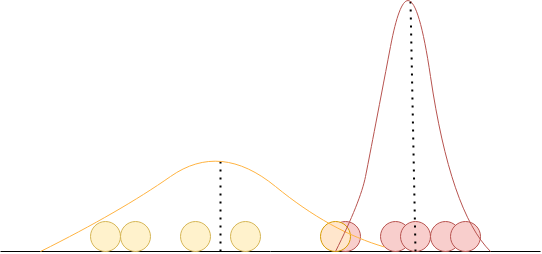

The diagram above was exported from draw.io. Its source (the exported page's mxGraphModel, read from the mxfile embedded in the PNG):
<mxGraphModel dx="1422" dy="710" grid="1" gridSize="10" guides="1" tooltips="1" connect="1" arrows="1" fold="1" page="1" pageScale="1" pageWidth="850" pageHeight="1100" math="0" shadow="0">
  <root>
    <mxCell id="0" />
    <mxCell id="1" parent="0" />
    <mxCell id="8nHeQ2FLqQN5jCnFTiVL-1" value="" style="endArrow=none;html=1;rounded=0;" edge="1" parent="1">
      <mxGeometry width="50" height="50" relative="1" as="geometry">
        <mxPoint x="90" y="360" as="sourcePoint" />
        <mxPoint x="630" y="360" as="targetPoint" />
      </mxGeometry>
    </mxCell>
    <mxCell id="8nHeQ2FLqQN5jCnFTiVL-2" value="" style="ellipse;whiteSpace=wrap;html=1;aspect=fixed;fillColor=#f8cecc;strokeColor=#b85450;" vertex="1" parent="1">
      <mxGeometry x="420" y="330" width="30" height="30" as="geometry" />
    </mxCell>
    <mxCell id="8nHeQ2FLqQN5jCnFTiVL-3" value="" style="ellipse;whiteSpace=wrap;html=1;aspect=fixed;fillColor=#fff2cc;strokeColor=#d6b656;" vertex="1" parent="1">
      <mxGeometry x="320" y="330" width="30" height="30" as="geometry" />
    </mxCell>
    <mxCell id="8nHeQ2FLqQN5jCnFTiVL-4" value="" style="ellipse;whiteSpace=wrap;html=1;aspect=fixed;fillColor=#fff2cc;strokeColor=#d6b656;" vertex="1" parent="1">
      <mxGeometry x="210" y="330" width="30" height="30" as="geometry" />
    </mxCell>
    <mxCell id="8nHeQ2FLqQN5jCnFTiVL-5" value="" style="ellipse;whiteSpace=wrap;html=1;aspect=fixed;fillColor=#fff2cc;strokeColor=#d6b656;" vertex="1" parent="1">
      <mxGeometry x="270" y="330" width="30" height="30" as="geometry" />
    </mxCell>
    <mxCell id="8nHeQ2FLqQN5jCnFTiVL-6" value="" style="ellipse;whiteSpace=wrap;html=1;aspect=fixed;fillColor=#fff2cc;strokeColor=#d6b656;" vertex="1" parent="1">
      <mxGeometry x="180" y="330" width="30" height="30" as="geometry" />
    </mxCell>
    <mxCell id="8nHeQ2FLqQN5jCnFTiVL-7" value="" style="ellipse;whiteSpace=wrap;html=1;aspect=fixed;fillColor=#f8cecc;strokeColor=#b85450;" vertex="1" parent="1">
      <mxGeometry x="470" y="330" width="30" height="30" as="geometry" />
    </mxCell>
    <mxCell id="8nHeQ2FLqQN5jCnFTiVL-8" value="" style="ellipse;whiteSpace=wrap;html=1;aspect=fixed;fillColor=#f8cecc;strokeColor=#b85450;" vertex="1" parent="1">
      <mxGeometry x="520" y="330" width="30" height="30" as="geometry" />
    </mxCell>
    <mxCell id="8nHeQ2FLqQN5jCnFTiVL-9" value="" style="ellipse;whiteSpace=wrap;html=1;aspect=fixed;fillColor=#f8cecc;strokeColor=#b85450;" vertex="1" parent="1">
      <mxGeometry x="540" y="330" width="30" height="30" as="geometry" />
    </mxCell>
    <mxCell id="8nHeQ2FLqQN5jCnFTiVL-12" value="" style="ellipse;whiteSpace=wrap;html=1;aspect=fixed;fillColor=#ffe6cc;strokeColor=#d79b00;" vertex="1" parent="1">
      <mxGeometry x="410" y="330" width="30" height="30" as="geometry" />
    </mxCell>
    <mxCell id="8nHeQ2FLqQN5jCnFTiVL-13" value="" style="ellipse;whiteSpace=wrap;html=1;aspect=fixed;fillColor=#f8cecc;strokeColor=#b85450;" vertex="1" parent="1">
      <mxGeometry x="490" y="330" width="30" height="30" as="geometry" />
    </mxCell>
    <mxCell id="8nHeQ2FLqQN5jCnFTiVL-15" value="" style="endArrow=none;dashed=1;html=1;dashPattern=1 3;strokeWidth=2;rounded=0;entryX=0.5;entryY=1;entryDx=0;entryDy=0;" edge="1" parent="1" target="8nHeQ2FLqQN5jCnFTiVL-13">
      <mxGeometry width="50" height="50" relative="1" as="geometry">
        <mxPoint x="500" y="110" as="sourcePoint" />
        <mxPoint x="500" y="350" as="targetPoint" />
      </mxGeometry>
    </mxCell>
    <mxCell id="8nHeQ2FLqQN5jCnFTiVL-16" value="" style="endArrow=none;dashed=1;html=1;dashPattern=1 3;strokeWidth=2;rounded=0;entryX=1;entryY=1;entryDx=0;entryDy=0;" edge="1" parent="1">
      <mxGeometry width="50" height="50" relative="1" as="geometry">
        <mxPoint x="310" y="270" as="sourcePoint" />
        <mxPoint x="309.99660171779817" y="359.99660171779817" as="targetPoint" />
      </mxGeometry>
    </mxCell>
    <mxCell id="8nHeQ2FLqQN5jCnFTiVL-17" value="" style="curved=1;endArrow=none;html=1;rounded=0;entryX=0;entryY=1;entryDx=0;entryDy=0;endFill=0;strokeColor=#FFB442;fillColor=#FFB442;" edge="1" parent="1" target="8nHeQ2FLqQN5jCnFTiVL-7">
      <mxGeometry width="50" height="50" relative="1" as="geometry">
        <mxPoint x="130" y="360" as="sourcePoint" />
        <mxPoint x="450" y="350" as="targetPoint" />
        <Array as="points">
          <mxPoint x="210" y="320" />
          <mxPoint x="310" y="250" />
          <mxPoint x="420" y="340" />
        </Array>
      </mxGeometry>
    </mxCell>
    <mxCell id="8nHeQ2FLqQN5jCnFTiVL-18" value="" style="curved=1;endArrow=none;html=1;rounded=0;strokeColor=#b85450;endFill=0;exitX=0.5;exitY=1;exitDx=0;exitDy=0;fillColor=#f8cecc;" edge="1" parent="1" source="8nHeQ2FLqQN5jCnFTiVL-12">
      <mxGeometry width="50" height="50" relative="1" as="geometry">
        <mxPoint x="410" y="360" as="sourcePoint" />
        <mxPoint x="580" y="360" as="targetPoint" />
        <Array as="points">
          <mxPoint x="450" y="310" />
          <mxPoint x="460" y="260" />
          <mxPoint x="500" y="50" />
          <mxPoint x="540" y="320" />
        </Array>
      </mxGeometry>
    </mxCell>
  </root>
</mxGraphModel>